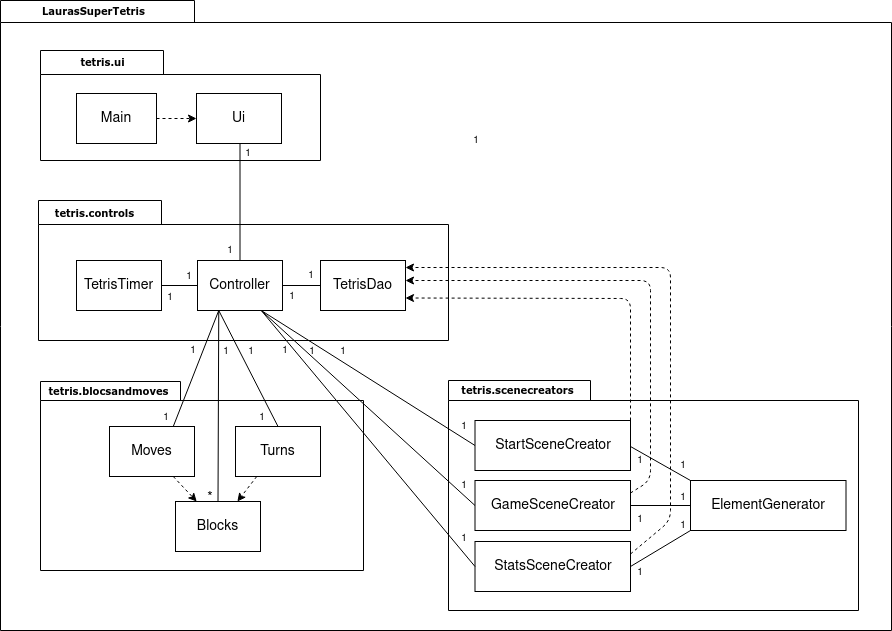

The diagram above was exported from draw.io. Its source (the exported page's mxGraphModel, read from the mxfile embedded in the PNG):
<mxGraphModel dx="1350" dy="804" grid="1" gridSize="10" guides="1" tooltips="1" connect="1" arrows="1" fold="1" page="1" pageScale="1" pageWidth="827" pageHeight="1169" background="#ffffff" math="0" shadow="0">
  <root>
    <mxCell id="0" />
    <mxCell id="1" parent="0" />
    <mxCell id="6e0c8c40b5770093-72" value="" style="shape=folder;fontStyle=1;spacingTop=10;tabWidth=194;tabHeight=22;tabPosition=left;html=1;rounded=0;shadow=0;comic=0;labelBackgroundColor=none;strokeWidth=1;fillColor=none;fontFamily=Verdana;fontSize=10;align=center;" parent="1" vertex="1">
      <mxGeometry x="290" y="80" width="891" height="630" as="geometry" />
    </mxCell>
    <mxCell id="6e0c8c40b5770093-18" value="" style="group" parent="1" vertex="1" connectable="0">
      <mxGeometry x="330" y="130" width="280" height="110" as="geometry" />
    </mxCell>
    <mxCell id="6e0c8c40b5770093-11" value="" style="shape=folder;fontStyle=1;spacingTop=10;tabWidth=123;tabHeight=24;tabPosition=left;html=1;rounded=0;shadow=0;comic=0;labelBackgroundColor=none;strokeWidth=1;fontFamily=Verdana;fontSize=10;align=center;" parent="6e0c8c40b5770093-18" vertex="1">
      <mxGeometry width="280" height="110" as="geometry" />
    </mxCell>
    <mxCell id="hPc79EW5HhXpeGKmoRbV-1" value="tetris.ui" style="text;html=1;align=center;verticalAlign=top;spacingTop=-4;fontSize=10;fontFamily=Verdana;fontStyle=1" vertex="1" parent="6e0c8c40b5770093-18">
      <mxGeometry x="7" y="3" width="110" height="16.923076923076923" as="geometry" />
    </mxCell>
    <mxCell id="hPc79EW5HhXpeGKmoRbV-52" value="1" style="text;html=1;strokeColor=none;fillColor=none;align=center;verticalAlign=middle;whiteSpace=wrap;rounded=0;fontSize=10;" vertex="1" parent="6e0c8c40b5770093-18">
      <mxGeometry x="194" y="93" width="28" height="20" as="geometry" />
    </mxCell>
    <mxCell id="6e0c8c40b5770093-33" value="" style="shape=folder;fontStyle=1;spacingTop=10;tabWidth=123;tabHeight=24;tabPosition=left;html=1;rounded=0;shadow=0;comic=0;labelBackgroundColor=none;strokeColor=#000000;strokeWidth=1;fillColor=#ffffff;fontFamily=Verdana;fontSize=10;fontColor=#000000;align=center;" parent="1" vertex="1">
      <mxGeometry x="328" y="280" width="410" height="140" as="geometry" />
    </mxCell>
    <mxCell id="6e0c8c40b5770093-73" value="LaurasSuperTetris" style="text;html=1;align=left;verticalAlign=top;spacingTop=-4;fontSize=10;fontFamily=Verdana;fontStyle=1" parent="1" vertex="1">
      <mxGeometry x="330" y="82" width="130" height="20" as="geometry" />
    </mxCell>
    <mxCell id="hPc79EW5HhXpeGKmoRbV-3" value="Ui" style="rounded=0;whiteSpace=wrap;html=1;fontSize=14;" vertex="1" parent="1">
      <mxGeometry x="486" y="173" width="85" height="50" as="geometry" />
    </mxCell>
    <mxCell id="hPc79EW5HhXpeGKmoRbV-6" value="" style="edgeStyle=orthogonalEdgeStyle;rounded=0;orthogonalLoop=1;jettySize=auto;html=1;fontSize=14;dashed=1;" edge="1" parent="1" source="hPc79EW5HhXpeGKmoRbV-4" target="hPc79EW5HhXpeGKmoRbV-3">
      <mxGeometry relative="1" as="geometry" />
    </mxCell>
    <mxCell id="hPc79EW5HhXpeGKmoRbV-4" value="Main" style="rounded=0;whiteSpace=wrap;html=1;fontSize=14;" vertex="1" parent="1">
      <mxGeometry x="366" y="173" width="80" height="50" as="geometry" />
    </mxCell>
    <mxCell id="hPc79EW5HhXpeGKmoRbV-9" value="Controller" style="rounded=0;whiteSpace=wrap;html=1;fontSize=14;" vertex="1" parent="1">
      <mxGeometry x="487" y="340" width="85" height="50" as="geometry" />
    </mxCell>
    <mxCell id="hPc79EW5HhXpeGKmoRbV-10" value="TetrisTimer" style="rounded=0;whiteSpace=wrap;html=1;fontSize=14;" vertex="1" parent="1">
      <mxGeometry x="366" y="340" width="85" height="50" as="geometry" />
    </mxCell>
    <mxCell id="hPc79EW5HhXpeGKmoRbV-11" value="TetrisDao" style="rounded=0;whiteSpace=wrap;html=1;fontSize=14;" vertex="1" parent="1">
      <mxGeometry x="610" y="340" width="85" height="50" as="geometry" />
    </mxCell>
    <mxCell id="hPc79EW5HhXpeGKmoRbV-12" value="tetris.controls" style="text;html=1;align=center;verticalAlign=top;spacingTop=-4;fontSize=10;fontFamily=Verdana;fontStyle=1" vertex="1" parent="1">
      <mxGeometry x="329" y="284" width="110" height="16.923076923076923" as="geometry" />
    </mxCell>
    <mxCell id="hPc79EW5HhXpeGKmoRbV-14" value="" style="endArrow=none;html=1;fontSize=14;entryX=0.5;entryY=1;entryDx=0;entryDy=0;exitX=0.5;exitY=0;exitDx=0;exitDy=0;" edge="1" parent="1" source="hPc79EW5HhXpeGKmoRbV-9">
      <mxGeometry width="50" height="50" relative="1" as="geometry">
        <mxPoint x="522.5" y="340" as="sourcePoint" />
        <mxPoint x="529.5" y="223" as="targetPoint" />
      </mxGeometry>
    </mxCell>
    <mxCell id="hPc79EW5HhXpeGKmoRbV-15" value="" style="shape=folder;fontStyle=1;spacingTop=10;tabWidth=140;tabHeight=19;tabPosition=left;html=1;rounded=0;shadow=0;comic=0;labelBackgroundColor=none;strokeColor=#000000;strokeWidth=1;fillColor=#ffffff;fontFamily=Verdana;fontSize=10;fontColor=#000000;align=center;" vertex="1" parent="1">
      <mxGeometry x="330" y="461" width="323" height="189" as="geometry" />
    </mxCell>
    <mxCell id="hPc79EW5HhXpeGKmoRbV-16" value="" style="shape=folder;fontStyle=1;spacingTop=10;tabWidth=142;tabHeight=20;tabPosition=left;html=1;rounded=0;shadow=0;comic=0;labelBackgroundColor=none;strokeColor=#000000;strokeWidth=1;fillColor=#ffffff;fontFamily=Verdana;fontSize=10;fontColor=#000000;align=center;" vertex="1" parent="1">
      <mxGeometry x="738" y="460" width="410" height="230" as="geometry" />
    </mxCell>
    <mxCell id="hPc79EW5HhXpeGKmoRbV-17" value="tetris.scenecreators" style="text;html=1;align=center;verticalAlign=top;spacingTop=-4;fontSize=10;fontFamily=Verdana;fontStyle=1" vertex="1" parent="1">
      <mxGeometry x="752" y="461" width="110" height="16.923076923076923" as="geometry" />
    </mxCell>
    <mxCell id="hPc79EW5HhXpeGKmoRbV-18" value="tetris.blocsandmoves" style="text;html=1;align=center;verticalAlign=top;spacingTop=-4;fontSize=10;fontFamily=Verdana;fontStyle=1" vertex="1" parent="1">
      <mxGeometry x="343" y="462" width="110" height="16.923076923076923" as="geometry" />
    </mxCell>
    <mxCell id="hPc79EW5HhXpeGKmoRbV-19" value="Blocks" style="rounded=0;whiteSpace=wrap;html=1;fontSize=14;" vertex="1" parent="1">
      <mxGeometry x="465" y="581" width="85" height="50" as="geometry" />
    </mxCell>
    <mxCell id="hPc79EW5HhXpeGKmoRbV-20" value="Moves" style="rounded=0;whiteSpace=wrap;html=1;fontSize=14;" vertex="1" parent="1">
      <mxGeometry x="399" y="506" width="85" height="50" as="geometry" />
    </mxCell>
    <mxCell id="hPc79EW5HhXpeGKmoRbV-21" value="Turns" style="rounded=0;whiteSpace=wrap;html=1;fontSize=14;" vertex="1" parent="1">
      <mxGeometry x="525" y="506" width="85" height="50" as="geometry" />
    </mxCell>
    <mxCell id="hPc79EW5HhXpeGKmoRbV-22" value="" style="endArrow=none;html=1;fontSize=14;entryX=1;entryY=0.5;entryDx=0;entryDy=0;exitX=0;exitY=0.5;exitDx=0;exitDy=0;" edge="1" parent="1" source="hPc79EW5HhXpeGKmoRbV-9" target="hPc79EW5HhXpeGKmoRbV-10">
      <mxGeometry width="50" height="50" relative="1" as="geometry">
        <mxPoint x="460" y="487" as="sourcePoint" />
        <mxPoint x="460" y="370" as="targetPoint" />
      </mxGeometry>
    </mxCell>
    <mxCell id="hPc79EW5HhXpeGKmoRbV-23" value="" style="endArrow=none;html=1;fontSize=14;entryX=1;entryY=0.5;entryDx=0;entryDy=0;exitX=0;exitY=0.5;exitDx=0;exitDy=0;" edge="1" parent="1" source="hPc79EW5HhXpeGKmoRbV-11" target="hPc79EW5HhXpeGKmoRbV-9">
      <mxGeometry width="50" height="50" relative="1" as="geometry">
        <mxPoint x="497" y="375" as="sourcePoint" />
        <mxPoint x="461" y="375" as="targetPoint" />
        <Array as="points" />
      </mxGeometry>
    </mxCell>
    <mxCell id="hPc79EW5HhXpeGKmoRbV-26" value="" style="endArrow=classic;html=1;fontSize=14;exitX=0.75;exitY=1;exitDx=0;exitDy=0;entryX=0.25;entryY=0;entryDx=0;entryDy=0;dashed=1;" edge="1" parent="1" source="hPc79EW5HhXpeGKmoRbV-20" target="hPc79EW5HhXpeGKmoRbV-19">
      <mxGeometry width="50" height="50" relative="1" as="geometry">
        <mxPoint x="660" y="410" as="sourcePoint" />
        <mxPoint x="710" y="360" as="targetPoint" />
      </mxGeometry>
    </mxCell>
    <mxCell id="hPc79EW5HhXpeGKmoRbV-27" value="" style="endArrow=classic;html=1;fontSize=14;exitX=0.25;exitY=1;exitDx=0;exitDy=0;spacingTop=0;dashed=1;" edge="1" parent="1" source="hPc79EW5HhXpeGKmoRbV-21" target="hPc79EW5HhXpeGKmoRbV-19">
      <mxGeometry width="50" height="50" relative="1" as="geometry">
        <mxPoint x="434.75" y="565" as="sourcePoint" />
        <mxPoint x="458.25" y="590" as="targetPoint" />
      </mxGeometry>
    </mxCell>
    <mxCell id="hPc79EW5HhXpeGKmoRbV-28" value="" style="endArrow=none;html=1;fontSize=14;entryX=0.5;entryY=0;entryDx=0;entryDy=0;exitX=0.25;exitY=1;exitDx=0;exitDy=0;" edge="1" parent="1" source="hPc79EW5HhXpeGKmoRbV-9" target="hPc79EW5HhXpeGKmoRbV-21">
      <mxGeometry width="50" height="50" relative="1" as="geometry">
        <mxPoint x="497" y="375" as="sourcePoint" />
        <mxPoint x="461" y="375" as="targetPoint" />
      </mxGeometry>
    </mxCell>
    <mxCell id="hPc79EW5HhXpeGKmoRbV-29" value="" style="endArrow=none;html=1;fontSize=14;entryX=0.75;entryY=0;entryDx=0;entryDy=0;exitX=0.25;exitY=1;exitDx=0;exitDy=0;" edge="1" parent="1" source="hPc79EW5HhXpeGKmoRbV-9" target="hPc79EW5HhXpeGKmoRbV-20">
      <mxGeometry width="50" height="50" relative="1" as="geometry">
        <mxPoint x="539.5" y="400" as="sourcePoint" />
        <mxPoint x="539.5" y="515" as="targetPoint" />
      </mxGeometry>
    </mxCell>
    <mxCell id="hPc79EW5HhXpeGKmoRbV-30" value="" style="endArrow=none;html=1;fontSize=14;entryX=0.5;entryY=0;entryDx=0;entryDy=0;exitX=0.25;exitY=1;exitDx=0;exitDy=0;" edge="1" parent="1" source="hPc79EW5HhXpeGKmoRbV-9" target="hPc79EW5HhXpeGKmoRbV-19">
      <mxGeometry width="50" height="50" relative="1" as="geometry">
        <mxPoint x="518.25" y="400" as="sourcePoint" />
        <mxPoint x="434.75" y="515" as="targetPoint" />
      </mxGeometry>
    </mxCell>
    <mxCell id="hPc79EW5HhXpeGKmoRbV-32" value="StartSceneCreator" style="rounded=0;whiteSpace=wrap;html=1;fontSize=14;" vertex="1" parent="1">
      <mxGeometry x="764.5" y="500" width="155.5" height="50" as="geometry" />
    </mxCell>
    <mxCell id="hPc79EW5HhXpeGKmoRbV-33" value="GameSceneCreator" style="rounded=0;whiteSpace=wrap;html=1;fontSize=14;" vertex="1" parent="1">
      <mxGeometry x="764.5" y="560" width="155.5" height="50" as="geometry" />
    </mxCell>
    <mxCell id="hPc79EW5HhXpeGKmoRbV-34" value="StatsSceneCreator" style="rounded=0;whiteSpace=wrap;html=1;fontSize=14;" vertex="1" parent="1">
      <mxGeometry x="764.5" y="621" width="155.5" height="50" as="geometry" />
    </mxCell>
    <mxCell id="hPc79EW5HhXpeGKmoRbV-35" value="ElementGenerator" style="rounded=0;whiteSpace=wrap;html=1;fontSize=14;" vertex="1" parent="1">
      <mxGeometry x="980" y="560" width="155.5" height="50" as="geometry" />
    </mxCell>
    <mxCell id="hPc79EW5HhXpeGKmoRbV-36" value="" style="endArrow=none;html=1;fontSize=14;entryX=0;entryY=0.5;entryDx=0;entryDy=0;exitX=0.75;exitY=1;exitDx=0;exitDy=0;" edge="1" parent="1" source="hPc79EW5HhXpeGKmoRbV-9" target="hPc79EW5HhXpeGKmoRbV-34">
      <mxGeometry width="50" height="50" relative="1" as="geometry">
        <mxPoint x="518.25" y="400" as="sourcePoint" />
        <mxPoint x="577.5" y="516" as="targetPoint" />
      </mxGeometry>
    </mxCell>
    <mxCell id="hPc79EW5HhXpeGKmoRbV-37" value="" style="endArrow=none;html=1;fontSize=14;entryX=0;entryY=0.5;entryDx=0;entryDy=0;exitX=0.75;exitY=1;exitDx=0;exitDy=0;" edge="1" parent="1" source="hPc79EW5HhXpeGKmoRbV-9" target="hPc79EW5HhXpeGKmoRbV-33">
      <mxGeometry width="50" height="50" relative="1" as="geometry">
        <mxPoint x="560.75" y="400" as="sourcePoint" />
        <mxPoint x="774.5" y="656" as="targetPoint" />
      </mxGeometry>
    </mxCell>
    <mxCell id="hPc79EW5HhXpeGKmoRbV-38" value="" style="endArrow=none;html=1;fontSize=14;entryX=0;entryY=0.5;entryDx=0;entryDy=0;exitX=0.75;exitY=1;exitDx=0;exitDy=0;" edge="1" parent="1" source="hPc79EW5HhXpeGKmoRbV-9" target="hPc79EW5HhXpeGKmoRbV-32">
      <mxGeometry width="50" height="50" relative="1" as="geometry">
        <mxPoint x="560.75" y="400" as="sourcePoint" />
        <mxPoint x="774.5" y="595" as="targetPoint" />
      </mxGeometry>
    </mxCell>
    <mxCell id="hPc79EW5HhXpeGKmoRbV-39" value="" style="endArrow=none;html=1;fontSize=14;exitX=0.75;exitY=1;exitDx=0;exitDy=0;entryX=0;entryY=0;entryDx=0;entryDy=0;" edge="1" parent="1" target="hPc79EW5HhXpeGKmoRbV-35">
      <mxGeometry width="50" height="50" relative="1" as="geometry">
        <mxPoint x="920" y="526" as="sourcePoint" />
        <mxPoint x="970" y="621" as="targetPoint" />
      </mxGeometry>
    </mxCell>
    <mxCell id="hPc79EW5HhXpeGKmoRbV-40" value="" style="endArrow=none;html=1;fontSize=14;entryX=0;entryY=0.5;entryDx=0;entryDy=0;exitX=1;exitY=0.5;exitDx=0;exitDy=0;" edge="1" parent="1" source="hPc79EW5HhXpeGKmoRbV-33" target="hPc79EW5HhXpeGKmoRbV-35">
      <mxGeometry width="50" height="50" relative="1" as="geometry">
        <mxPoint x="930" y="536" as="sourcePoint" />
        <mxPoint x="970" y="570" as="targetPoint" />
      </mxGeometry>
    </mxCell>
    <mxCell id="hPc79EW5HhXpeGKmoRbV-41" value="" style="endArrow=none;html=1;fontSize=14;entryX=0;entryY=1;entryDx=0;entryDy=0;exitX=1;exitY=0.5;exitDx=0;exitDy=0;" edge="1" parent="1" source="hPc79EW5HhXpeGKmoRbV-34" target="hPc79EW5HhXpeGKmoRbV-35">
      <mxGeometry width="50" height="50" relative="1" as="geometry">
        <mxPoint x="930" y="595" as="sourcePoint" />
        <mxPoint x="970" y="595" as="targetPoint" />
      </mxGeometry>
    </mxCell>
    <mxCell id="hPc79EW5HhXpeGKmoRbV-45" value="" style="endArrow=classic;html=1;fontSize=14;exitX=1;exitY=0;exitDx=0;exitDy=0;spacingTop=0;dashed=1;entryX=1;entryY=0.75;entryDx=0;entryDy=0;" edge="1" parent="1" source="hPc79EW5HhXpeGKmoRbV-32" target="hPc79EW5HhXpeGKmoRbV-11">
      <mxGeometry width="50" height="50" relative="1" as="geometry">
        <mxPoint x="581.25" y="566" as="sourcePoint" />
        <mxPoint x="561.875" y="591" as="targetPoint" />
        <Array as="points">
          <mxPoint x="920" y="378" />
        </Array>
      </mxGeometry>
    </mxCell>
    <mxCell id="hPc79EW5HhXpeGKmoRbV-46" value="" style="endArrow=classic;html=1;fontSize=14;spacingTop=0;dashed=1;entryX=1;entryY=0.75;entryDx=0;entryDy=0;exitX=1;exitY=0.25;exitDx=0;exitDy=0;" edge="1" parent="1" source="hPc79EW5HhXpeGKmoRbV-33">
      <mxGeometry width="50" height="50" relative="1" as="geometry">
        <mxPoint x="930" y="600" as="sourcePoint" />
        <mxPoint x="695" y="360" as="targetPoint" />
        <Array as="points">
          <mxPoint x="940" y="560" />
          <mxPoint x="940" y="360" />
        </Array>
      </mxGeometry>
    </mxCell>
    <mxCell id="hPc79EW5HhXpeGKmoRbV-47" value="" style="endArrow=classic;html=1;fontSize=14;spacingTop=0;dashed=1;entryX=1;entryY=0.75;entryDx=0;entryDy=0;exitX=1;exitY=0.25;exitDx=0;exitDy=0;" edge="1" parent="1" source="hPc79EW5HhXpeGKmoRbV-34">
      <mxGeometry width="50" height="50" relative="1" as="geometry">
        <mxPoint x="920" y="559.5" as="sourcePoint" />
        <mxPoint x="695" y="347" as="targetPoint" />
        <Array as="points">
          <mxPoint x="960" y="600" />
          <mxPoint x="960" y="450" />
          <mxPoint x="960" y="347" />
        </Array>
      </mxGeometry>
    </mxCell>
    <mxCell id="hPc79EW5HhXpeGKmoRbV-48" value="1" style="text;html=1;strokeColor=none;fillColor=none;align=center;verticalAlign=middle;whiteSpace=wrap;rounded=0;fontSize=10;" vertex="1" parent="1">
      <mxGeometry x="752" y="210" width="28" height="20" as="geometry" />
    </mxCell>
    <mxCell id="hPc79EW5HhXpeGKmoRbV-49" value="*" style="text;html=1;strokeColor=none;fillColor=none;align=center;verticalAlign=middle;whiteSpace=wrap;rounded=0;fontSize=14;" vertex="1" parent="1">
      <mxGeometry x="486" y="568" width="28" height="20" as="geometry" />
    </mxCell>
    <mxCell id="hPc79EW5HhXpeGKmoRbV-50" value="1" style="text;html=1;strokeColor=none;fillColor=none;align=center;verticalAlign=middle;whiteSpace=wrap;rounded=0;fontSize=10;" vertex="1" parent="1">
      <mxGeometry x="506" y="320" width="28" height="20" as="geometry" />
    </mxCell>
    <mxCell id="hPc79EW5HhXpeGKmoRbV-51" value="1" style="text;html=1;strokeColor=none;fillColor=none;align=center;verticalAlign=middle;whiteSpace=wrap;rounded=0;fontSize=10;" vertex="1" parent="1">
      <mxGeometry x="587" y="345" width="28" height="20" as="geometry" />
    </mxCell>
    <mxCell id="hPc79EW5HhXpeGKmoRbV-54" value="1" style="text;html=1;strokeColor=none;fillColor=none;align=center;verticalAlign=middle;whiteSpace=wrap;rounded=0;fontSize=10;" vertex="1" parent="1">
      <mxGeometry x="568" y="366" width="28" height="20" as="geometry" />
    </mxCell>
    <mxCell id="hPc79EW5HhXpeGKmoRbV-55" value="1" style="text;html=1;strokeColor=none;fillColor=none;align=center;verticalAlign=middle;whiteSpace=wrap;rounded=0;fontSize=10;" vertex="1" parent="1">
      <mxGeometry x="465" y="346" width="28" height="20" as="geometry" />
    </mxCell>
    <mxCell id="hPc79EW5HhXpeGKmoRbV-56" value="1" style="text;html=1;strokeColor=none;fillColor=none;align=center;verticalAlign=middle;whiteSpace=wrap;rounded=0;fontSize=10;" vertex="1" parent="1">
      <mxGeometry x="446" y="367" width="28" height="20" as="geometry" />
    </mxCell>
    <mxCell id="hPc79EW5HhXpeGKmoRbV-57" value="1" style="text;html=1;strokeColor=none;fillColor=none;align=center;verticalAlign=middle;whiteSpace=wrap;rounded=0;fontSize=10;" vertex="1" parent="1">
      <mxGeometry x="538" y="487" width="28" height="20" as="geometry" />
    </mxCell>
    <mxCell id="hPc79EW5HhXpeGKmoRbV-58" value="1" style="text;html=1;strokeColor=none;fillColor=none;align=center;verticalAlign=middle;whiteSpace=wrap;rounded=0;fontSize=10;" vertex="1" parent="1">
      <mxGeometry x="469" y="420" width="28" height="20" as="geometry" />
    </mxCell>
    <mxCell id="hPc79EW5HhXpeGKmoRbV-59" value="1" style="text;html=1;strokeColor=none;fillColor=none;align=center;verticalAlign=middle;whiteSpace=wrap;rounded=0;fontSize=10;" vertex="1" parent="1">
      <mxGeometry x="502" y="421" width="28" height="20" as="geometry" />
    </mxCell>
    <mxCell id="hPc79EW5HhXpeGKmoRbV-60" value="1" style="text;html=1;strokeColor=none;fillColor=none;align=center;verticalAlign=middle;whiteSpace=wrap;rounded=0;fontSize=10;" vertex="1" parent="1">
      <mxGeometry x="527" y="421" width="28" height="20" as="geometry" />
    </mxCell>
    <mxCell id="hPc79EW5HhXpeGKmoRbV-61" value="1" style="text;html=1;strokeColor=none;fillColor=none;align=center;verticalAlign=middle;whiteSpace=wrap;rounded=0;fontSize=10;" vertex="1" parent="1">
      <mxGeometry x="442" y="487" width="28" height="20" as="geometry" />
    </mxCell>
    <mxCell id="hPc79EW5HhXpeGKmoRbV-64" value="1" style="text;html=1;strokeColor=none;fillColor=none;align=center;verticalAlign=middle;whiteSpace=wrap;rounded=0;fontSize=10;" vertex="1" parent="1">
      <mxGeometry x="561" y="420" width="28" height="20" as="geometry" />
    </mxCell>
    <mxCell id="hPc79EW5HhXpeGKmoRbV-65" value="1" style="text;html=1;strokeColor=none;fillColor=none;align=center;verticalAlign=middle;whiteSpace=wrap;rounded=0;fontSize=10;" vertex="1" parent="1">
      <mxGeometry x="619" y="421" width="28" height="20" as="geometry" />
    </mxCell>
    <mxCell id="hPc79EW5HhXpeGKmoRbV-66" value="1" style="text;html=1;strokeColor=none;fillColor=none;align=center;verticalAlign=middle;whiteSpace=wrap;rounded=0;fontSize=10;" vertex="1" parent="1">
      <mxGeometry x="588" y="421" width="28" height="20" as="geometry" />
    </mxCell>
    <mxCell id="hPc79EW5HhXpeGKmoRbV-67" value="1" style="text;html=1;strokeColor=none;fillColor=none;align=center;verticalAlign=middle;whiteSpace=wrap;rounded=0;fontSize=10;" vertex="1" parent="1">
      <mxGeometry x="740" y="496" width="28" height="20" as="geometry" />
    </mxCell>
    <mxCell id="hPc79EW5HhXpeGKmoRbV-68" value="1" style="text;html=1;strokeColor=none;fillColor=none;align=center;verticalAlign=middle;whiteSpace=wrap;rounded=0;fontSize=10;" vertex="1" parent="1">
      <mxGeometry x="740" y="555" width="28" height="20" as="geometry" />
    </mxCell>
    <mxCell id="hPc79EW5HhXpeGKmoRbV-69" value="1" style="text;html=1;strokeColor=none;fillColor=none;align=center;verticalAlign=middle;whiteSpace=wrap;rounded=0;fontSize=10;" vertex="1" parent="1">
      <mxGeometry x="740" y="608" width="28" height="20" as="geometry" />
    </mxCell>
    <mxCell id="hPc79EW5HhXpeGKmoRbV-71" value="1" style="text;html=1;strokeColor=none;fillColor=none;align=center;verticalAlign=middle;whiteSpace=wrap;rounded=0;fontSize=10;" vertex="1" parent="1">
      <mxGeometry x="916" y="530" width="28" height="20" as="geometry" />
    </mxCell>
    <mxCell id="hPc79EW5HhXpeGKmoRbV-72" value="1" style="text;html=1;strokeColor=none;fillColor=none;align=center;verticalAlign=middle;whiteSpace=wrap;rounded=0;fontSize=10;" vertex="1" parent="1">
      <mxGeometry x="916" y="589" width="28" height="20" as="geometry" />
    </mxCell>
    <mxCell id="hPc79EW5HhXpeGKmoRbV-73" value="1" style="text;html=1;strokeColor=none;fillColor=none;align=center;verticalAlign=middle;whiteSpace=wrap;rounded=0;fontSize=10;" vertex="1" parent="1">
      <mxGeometry x="916" y="642" width="28" height="20" as="geometry" />
    </mxCell>
    <mxCell id="hPc79EW5HhXpeGKmoRbV-74" value="1" style="text;html=1;strokeColor=none;fillColor=none;align=center;verticalAlign=middle;whiteSpace=wrap;rounded=0;fontSize=10;" vertex="1" parent="1">
      <mxGeometry x="959" y="535" width="28" height="20" as="geometry" />
    </mxCell>
    <mxCell id="hPc79EW5HhXpeGKmoRbV-75" value="1" style="text;html=1;strokeColor=none;fillColor=none;align=center;verticalAlign=middle;whiteSpace=wrap;rounded=0;fontSize=10;" vertex="1" parent="1">
      <mxGeometry x="959" y="567" width="28" height="20" as="geometry" />
    </mxCell>
    <mxCell id="hPc79EW5HhXpeGKmoRbV-76" value="1" style="text;html=1;strokeColor=none;fillColor=none;align=center;verticalAlign=middle;whiteSpace=wrap;rounded=0;fontSize=10;" vertex="1" parent="1">
      <mxGeometry x="959" y="595" width="28" height="20" as="geometry" />
    </mxCell>
  </root>
</mxGraphModel>